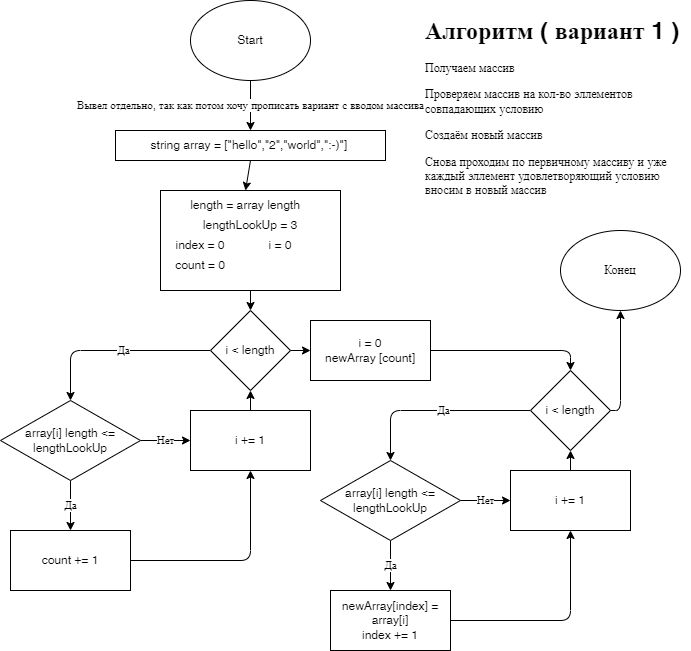

The diagram above was exported from draw.io. Its source (the exported page's mxGraphModel, read from the mxfile embedded in the PNG):
<mxGraphModel dx="1063" dy="470" grid="1" gridSize="10" guides="1" tooltips="1" connect="1" arrows="1" fold="1" page="1" pageScale="1" pageWidth="850" pageHeight="1100" math="0" shadow="0">
  <root>
    <mxCell id="0" />
    <mxCell id="1" parent="0" />
    <mxCell id="53" value="Вывел отдельно, так как потом хочу прописать вариант с вводом массива" style="edgeStyle=none;html=1;exitX=0.5;exitY=1;exitDx=0;exitDy=0;entryX=0.5;entryY=0;entryDx=0;entryDy=0;" edge="1" parent="1" source="2" target="12">
      <mxGeometry relative="1" as="geometry" />
    </mxCell>
    <mxCell id="2" value="Start" style="ellipse;whiteSpace=wrap;html=1;" vertex="1" parent="1">
      <mxGeometry x="330" width="120" height="80" as="geometry" />
    </mxCell>
    <mxCell id="5" value="" style="rounded=0;whiteSpace=wrap;html=1;" vertex="1" parent="1">
      <mxGeometry x="255" y="130" width="270" height="30" as="geometry" />
    </mxCell>
    <mxCell id="54" style="edgeStyle=none;html=1;exitX=0.5;exitY=1;exitDx=0;exitDy=0;entryX=0.5;entryY=0;entryDx=0;entryDy=0;" edge="1" parent="1" source="12" target="16">
      <mxGeometry relative="1" as="geometry" />
    </mxCell>
    <mxCell id="12" value="string array = [&quot;hello&quot;,&quot;2&quot;,&quot;world&quot;,&quot;:-)&quot;]&amp;nbsp;" style="text;html=1;strokeColor=none;fillColor=none;align=center;verticalAlign=middle;whiteSpace=wrap;rounded=0;" vertex="1" parent="1">
      <mxGeometry x="282.5" y="130" width="215" height="30" as="geometry" />
    </mxCell>
    <mxCell id="47" style="edgeStyle=none;html=1;exitX=0.5;exitY=1;exitDx=0;exitDy=0;entryX=0.5;entryY=0;entryDx=0;entryDy=0;" edge="1" parent="1" source="15" target="22">
      <mxGeometry relative="1" as="geometry" />
    </mxCell>
    <mxCell id="15" value="" style="rounded=0;whiteSpace=wrap;html=1;" vertex="1" parent="1">
      <mxGeometry x="300" y="190" width="180" height="100" as="geometry" />
    </mxCell>
    <mxCell id="16" value="length = array length" style="text;html=1;strokeColor=none;fillColor=none;align=center;verticalAlign=middle;whiteSpace=wrap;rounded=0;" vertex="1" parent="1">
      <mxGeometry x="300" y="190" width="170" height="30" as="geometry" />
    </mxCell>
    <mxCell id="17" value="lengthLookUp = 3" style="text;html=1;strokeColor=none;fillColor=none;align=center;verticalAlign=middle;whiteSpace=wrap;rounded=0;" vertex="1" parent="1">
      <mxGeometry x="300" y="210" width="180" height="30" as="geometry" />
    </mxCell>
    <mxCell id="18" value="index = 0" style="text;html=1;strokeColor=none;fillColor=none;align=center;verticalAlign=middle;whiteSpace=wrap;rounded=0;" vertex="1" parent="1">
      <mxGeometry x="310" y="230" width="60" height="30" as="geometry" />
    </mxCell>
    <mxCell id="19" value="count = 0" style="text;html=1;strokeColor=none;fillColor=none;align=center;verticalAlign=middle;whiteSpace=wrap;rounded=0;" vertex="1" parent="1">
      <mxGeometry x="310" y="250" width="60" height="30" as="geometry" />
    </mxCell>
    <mxCell id="21" value="i = 0" style="text;html=1;strokeColor=none;fillColor=none;align=center;verticalAlign=middle;whiteSpace=wrap;rounded=0;" vertex="1" parent="1">
      <mxGeometry x="390" y="230" width="60" height="30" as="geometry" />
    </mxCell>
    <mxCell id="30" style="edgeStyle=none;html=1;exitX=0;exitY=0.5;exitDx=0;exitDy=0;entryX=0.5;entryY=0;entryDx=0;entryDy=0;" edge="1" parent="1" source="22" target="24">
      <mxGeometry relative="1" as="geometry">
        <Array as="points">
          <mxPoint x="210" y="350" />
        </Array>
      </mxGeometry>
    </mxCell>
    <mxCell id="32" value="Да" style="edgeLabel;html=1;align=center;verticalAlign=middle;resizable=0;points=[];" vertex="1" connectable="0" parent="30">
      <mxGeometry x="-0.0698" y="-1" relative="1" as="geometry">
        <mxPoint as="offset" />
      </mxGeometry>
    </mxCell>
    <mxCell id="34" style="edgeStyle=none;html=1;exitX=1;exitY=0.5;exitDx=0;exitDy=0;entryX=0;entryY=0.5;entryDx=0;entryDy=0;" edge="1" parent="1" source="22" target="33">
      <mxGeometry relative="1" as="geometry" />
    </mxCell>
    <mxCell id="22" value="i &amp;lt; length" style="rhombus;whiteSpace=wrap;html=1;" vertex="1" parent="1">
      <mxGeometry x="350" y="310" width="80" height="80" as="geometry" />
    </mxCell>
    <mxCell id="27" value="Да" style="edgeStyle=none;html=1;exitX=0.5;exitY=1;exitDx=0;exitDy=0;entryX=0.5;entryY=0;entryDx=0;entryDy=0;" edge="1" parent="1" source="24" target="26">
      <mxGeometry relative="1" as="geometry" />
    </mxCell>
    <mxCell id="28" value="Нет" style="edgeStyle=none;html=1;exitX=1;exitY=0.5;exitDx=0;exitDy=0;entryX=0;entryY=0.5;entryDx=0;entryDy=0;" edge="1" parent="1" source="24" target="25">
      <mxGeometry relative="1" as="geometry">
        <mxPoint x="265" y="440" as="targetPoint" />
      </mxGeometry>
    </mxCell>
    <mxCell id="24" value="array[i] length &amp;lt;= lengthLookUp" style="rhombus;whiteSpace=wrap;html=1;" vertex="1" parent="1">
      <mxGeometry x="140" y="400" width="140" height="80" as="geometry" />
    </mxCell>
    <mxCell id="31" style="edgeStyle=none;html=1;exitX=0.5;exitY=0;exitDx=0;exitDy=0;entryX=0.5;entryY=1;entryDx=0;entryDy=0;" edge="1" parent="1" source="25" target="22">
      <mxGeometry relative="1" as="geometry" />
    </mxCell>
    <mxCell id="25" value="i += 1" style="rounded=0;whiteSpace=wrap;html=1;" vertex="1" parent="1">
      <mxGeometry x="330" y="410" width="120" height="60" as="geometry" />
    </mxCell>
    <mxCell id="29" style="edgeStyle=none;html=1;exitX=1;exitY=0.5;exitDx=0;exitDy=0;entryX=0.5;entryY=1;entryDx=0;entryDy=0;" edge="1" parent="1" source="26" target="25">
      <mxGeometry relative="1" as="geometry">
        <Array as="points">
          <mxPoint x="390" y="560" />
        </Array>
      </mxGeometry>
    </mxCell>
    <mxCell id="26" value="count += 1" style="rounded=0;whiteSpace=wrap;html=1;" vertex="1" parent="1">
      <mxGeometry x="150" y="530" width="120" height="60" as="geometry" />
    </mxCell>
    <mxCell id="46" style="edgeStyle=none;html=1;exitX=1;exitY=0.5;exitDx=0;exitDy=0;entryX=0.5;entryY=0;entryDx=0;entryDy=0;" edge="1" parent="1" source="33" target="38">
      <mxGeometry relative="1" as="geometry">
        <Array as="points">
          <mxPoint x="710" y="350" />
        </Array>
      </mxGeometry>
    </mxCell>
    <mxCell id="33" value="i = 0&lt;br&gt;newArray [count]" style="rounded=0;whiteSpace=wrap;html=1;" vertex="1" parent="1">
      <mxGeometry x="450" y="320" width="120" height="60" as="geometry" />
    </mxCell>
    <mxCell id="35" style="edgeStyle=none;html=1;exitX=0;exitY=0.5;exitDx=0;exitDy=0;entryX=0.5;entryY=0;entryDx=0;entryDy=0;" edge="1" parent="1" source="38" target="41">
      <mxGeometry relative="1" as="geometry">
        <Array as="points">
          <mxPoint x="530" y="410" />
        </Array>
      </mxGeometry>
    </mxCell>
    <mxCell id="36" value="Да" style="edgeLabel;html=1;align=center;verticalAlign=middle;resizable=0;points=[];" vertex="1" connectable="0" parent="35">
      <mxGeometry x="-0.0698" y="-1" relative="1" as="geometry">
        <mxPoint as="offset" />
      </mxGeometry>
    </mxCell>
    <mxCell id="37" style="edgeStyle=none;html=1;exitX=1;exitY=0.5;exitDx=0;exitDy=0;entryX=0.5;entryY=1;entryDx=0;entryDy=0;" edge="1" parent="1" source="38" target="50">
      <mxGeometry relative="1" as="geometry">
        <mxPoint x="770" y="410" as="targetPoint" />
        <Array as="points">
          <mxPoint x="760" y="410" />
        </Array>
      </mxGeometry>
    </mxCell>
    <mxCell id="38" value="i &amp;lt; length" style="rhombus;whiteSpace=wrap;html=1;" vertex="1" parent="1">
      <mxGeometry x="670" y="370" width="80" height="80" as="geometry" />
    </mxCell>
    <mxCell id="39" value="Да" style="edgeStyle=none;html=1;exitX=0.5;exitY=1;exitDx=0;exitDy=0;entryX=0.5;entryY=0;entryDx=0;entryDy=0;" edge="1" parent="1" source="41" target="45">
      <mxGeometry relative="1" as="geometry" />
    </mxCell>
    <mxCell id="40" value="Нет" style="edgeStyle=none;html=1;exitX=1;exitY=0.5;exitDx=0;exitDy=0;entryX=0;entryY=0.5;entryDx=0;entryDy=0;" edge="1" parent="1" source="41" target="43">
      <mxGeometry relative="1" as="geometry">
        <mxPoint x="585" y="500" as="targetPoint" />
      </mxGeometry>
    </mxCell>
    <mxCell id="41" value="array[i] length &amp;lt;= lengthLookUp" style="rhombus;whiteSpace=wrap;html=1;" vertex="1" parent="1">
      <mxGeometry x="460" y="460" width="140" height="80" as="geometry" />
    </mxCell>
    <mxCell id="42" style="edgeStyle=none;html=1;exitX=0.5;exitY=0;exitDx=0;exitDy=0;entryX=0.5;entryY=1;entryDx=0;entryDy=0;" edge="1" parent="1" source="43" target="38">
      <mxGeometry relative="1" as="geometry" />
    </mxCell>
    <mxCell id="43" value="i += 1" style="rounded=0;whiteSpace=wrap;html=1;" vertex="1" parent="1">
      <mxGeometry x="650" y="470" width="120" height="60" as="geometry" />
    </mxCell>
    <mxCell id="44" style="edgeStyle=none;html=1;exitX=1;exitY=0.5;exitDx=0;exitDy=0;entryX=0.5;entryY=1;entryDx=0;entryDy=0;" edge="1" parent="1" source="45" target="43">
      <mxGeometry relative="1" as="geometry">
        <Array as="points">
          <mxPoint x="710" y="620" />
        </Array>
      </mxGeometry>
    </mxCell>
    <mxCell id="45" value="newArray[index] = array[i]&lt;br&gt;index += 1" style="rounded=0;whiteSpace=wrap;html=1;" vertex="1" parent="1">
      <mxGeometry x="470" y="590" width="120" height="60" as="geometry" />
    </mxCell>
    <mxCell id="50" value="Конец" style="ellipse;whiteSpace=wrap;html=1;" vertex="1" parent="1">
      <mxGeometry x="700" y="230" width="120" height="80" as="geometry" />
    </mxCell>
    <mxCell id="51" value="&lt;h1&gt;Алгоритм ( вариант 1 )&lt;/h1&gt;&lt;p&gt;Получаем массив&lt;/p&gt;&lt;p&gt;Проверяем массив на кол-во эллементов совпадающих условию&lt;/p&gt;&lt;p&gt;Создаём новый массив&lt;/p&gt;&lt;p&gt;Снова проходим по первичному массиву и уже каждый эллемент удовлетворяющий условию вносим в новый массив&lt;/p&gt;" style="text;html=1;strokeColor=none;fillColor=none;spacing=5;spacingTop=-20;whiteSpace=wrap;overflow=hidden;rounded=0;" vertex="1" parent="1">
      <mxGeometry x="560" y="10" width="270" height="190" as="geometry" />
    </mxCell>
  </root>
</mxGraphModel>